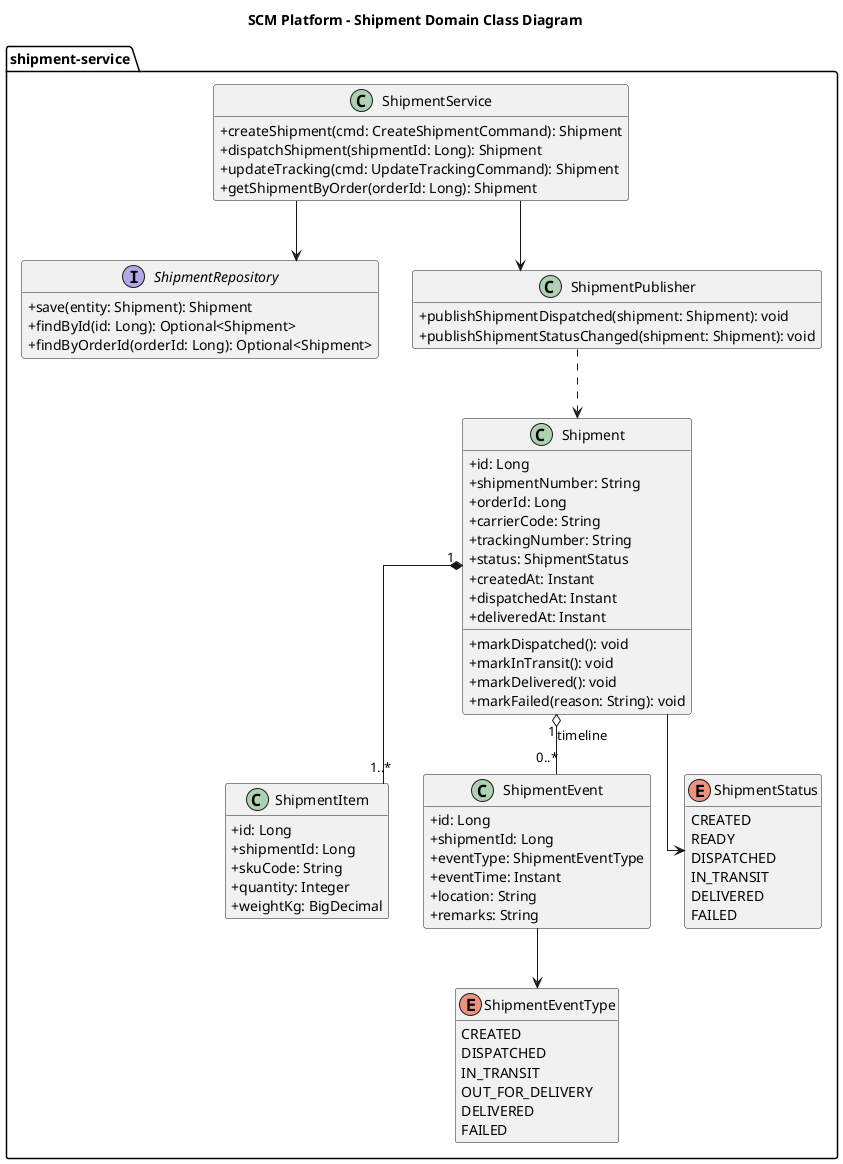

The diagram above was rendered by PlantUML. Its source (embedded in the PNG):
@startuml
skinparam shadowing false
skinparam classAttributeIconSize 0
skinparam linetype ortho
hide empty members

title SCM Platform - Shipment Domain Class Diagram

package "shipment-service" {
  class Shipment {
    +id: Long
    +shipmentNumber: String
    +orderId: Long
    +carrierCode: String
    +trackingNumber: String
    +status: ShipmentStatus
    +createdAt: Instant
    +dispatchedAt: Instant
    +deliveredAt: Instant
    +markDispatched(): void
    +markInTransit(): void
    +markDelivered(): void
    +markFailed(reason: String): void
  }

  class ShipmentItem {
    +id: Long
    +shipmentId: Long
    +skuCode: String
    +quantity: Integer
    +weightKg: BigDecimal
  }

  class ShipmentEvent {
    +id: Long
    +shipmentId: Long
    +eventType: ShipmentEventType
    +eventTime: Instant
    +location: String
    +remarks: String
  }

  enum ShipmentStatus {
    CREATED
    READY
    DISPATCHED
    IN_TRANSIT
    DELIVERED
    FAILED
  }

  enum ShipmentEventType {
    CREATED
    DISPATCHED
    IN_TRANSIT
    OUT_FOR_DELIVERY
    DELIVERED
    FAILED
  }

  class ShipmentService {
    +createShipment(cmd: CreateShipmentCommand): Shipment
    +dispatchShipment(shipmentId: Long): Shipment
    +updateTracking(cmd: UpdateTrackingCommand): Shipment
    +getShipmentByOrder(orderId: Long): Shipment
  }

  interface ShipmentRepository {
    +save(entity: Shipment): Shipment
    +findById(id: Long): Optional<Shipment>
    +findByOrderId(orderId: Long): Optional<Shipment>
  }

  class ShipmentPublisher {
    +publishShipmentDispatched(shipment: Shipment): void
    +publishShipmentStatusChanged(shipment: Shipment): void
  }
}

Shipment "1" *-- "1..*" ShipmentItem
Shipment "1" o-- "0..*" ShipmentEvent : timeline
Shipment --> ShipmentStatus
ShipmentEvent --> ShipmentEventType
ShipmentService --> ShipmentRepository
ShipmentService --> ShipmentPublisher
ShipmentPublisher ..> Shipment

@enduml